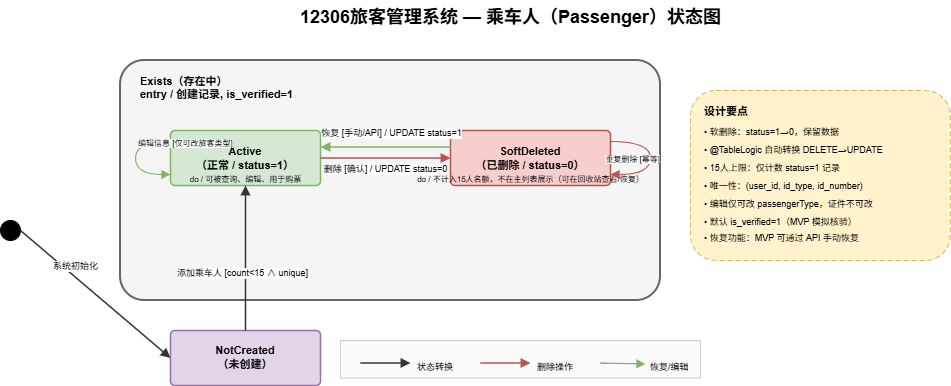

The diagram above was exported from draw.io. Its source (the exported page's mxGraphModel, read from the mxfile embedded in the PNG):
<mxGraphModel dx="1212" dy="849" grid="1" gridSize="10" guides="1" tooltips="1" connect="1" arrows="1" fold="1" page="1" pageScale="1" pageWidth="1200" pageHeight="850" math="0" shadow="0">
  <root>
    <mxCell id="0" />
    <mxCell id="1" parent="0" />
    <mxCell id="title" parent="1" style="text;html=1;strokeColor=none;fillColor=none;align=center;fontSize=18;fontStyle=1" value="12306旅客管理系统 — 乘车人（Passenger）状态图" vertex="1">
      <mxGeometry height="28" width="600" x="320" y="180" as="geometry" />
    </mxCell>
    <mxCell id="init" parent="1" style="ellipse;whiteSpace=wrap;html=1;aspect=fixed;fillColor=#000000;strokeColor=#000000;" value="" vertex="1">
      <mxGeometry height="20" width="20" x="110" y="400" as="geometry" />
    </mxCell>
    <mxCell id="state-exists" parent="1" style="rounded=1;whiteSpace=wrap;html=1;arcSize=10;fillColor=#f5f5f5;strokeColor=#666666;strokeWidth=2;" value="" vertex="1">
      <mxGeometry height="240" width="540" x="230" y="240" as="geometry" />
    </mxCell>
    <mxCell id="exists-name" parent="1" style="text;html=1;strokeColor=none;fillColor=none;align=left;fontSize=11;fontStyle=1;color=#333333;spacingLeft=8;" value="Exists（存在中）&#10;entry / 创建记录, is_verified=1" vertex="1">
      <mxGeometry height="32" width="210" x="240" y="248" as="geometry" />
    </mxCell>
    <mxCell id="sub-active" parent="1" style="rounded=1;whiteSpace=wrap;html=1;arcSize=8;fillColor=#d5e8d4;strokeColor=#82b366;strokeWidth=1.5;fontSize=11;fontStyle=1;" value="Active&#10;（正常 / status=1）" vertex="1">
      <mxGeometry height="55" width="150" x="280" y="310" as="geometry" />
    </mxCell>
    <mxCell id="active-do" parent="1" style="text;html=1;strokeColor=none;fillColor=none;fontSize=8;color=#666666;align=center;" value="do / 可被查询、编辑、用于购票" vertex="1">
      <mxGeometry height="14" width="130" x="290" y="348" as="geometry" />
    </mxCell>
    <mxCell id="sub-deleted" parent="1" style="rounded=1;whiteSpace=wrap;html=1;arcSize=8;fillColor=#f8cecc;strokeColor=#b85450;strokeWidth=1.5;fontSize=11;fontStyle=1;" value="SoftDeleted&#10;（已删除 / status=0）" vertex="1">
      <mxGeometry height="55" width="160" x="560" y="310" as="geometry" />
    </mxCell>
    <mxCell id="deleted-do" parent="1" style="text;html=1;strokeColor=none;fillColor=none;fontSize=8;color=#666666;align=center;" value="do / 不计入15人名额，不在主列表展示（可在回收站查看/恢复）" vertex="1">
      <mxGeometry height="22" width="140" x="570" y="348" as="geometry" />
    </mxCell>
    <mxCell id="t-ad" edge="1" parent="1" source="sub-active" style="endArrow=block;endFill=1;exitX=1;exitY=0.5;entryX=0;entryY=0.5;strokeColor=#b85450;strokeWidth=1.5;" target="sub-deleted" value="">
      <mxGeometry relative="1" as="geometry" />
    </mxCell>
    <mxCell id="t-ad-lbl" connectable="0" parent="t-ad" style="edgeLabel;html=1;align=center;verticalAlign=bottom;fontSize=9;color=#b85450;" value="删除 [确认] / UPDATE status=0" vertex="1">
      <mxGeometry relative="1" x="-0.1" y="2" as="geometry">
        <mxPoint x="6" y="20" as="offset" />
      </mxGeometry>
    </mxCell>
    <mxCell id="t-da" edge="1" parent="1" source="sub-deleted" style="endArrow=block;endFill=1;exitX=0;exitY=0.3;entryX=1;entryY=0.3;strokeColor=#82b366;strokeWidth=1.5;" target="sub-active" value="">
      <mxGeometry relative="1" as="geometry" />
    </mxCell>
    <mxCell id="t-da-lbl" connectable="0" parent="t-da" style="edgeLabel;html=1;align=center;verticalAlign=top;fontSize=9;color=#82b366;" value="恢复 [手动/API] / UPDATE status=1" vertex="1">
      <mxGeometry relative="1" x="-0.1" y="-3" as="geometry">
        <mxPoint x="-1" y="-23" as="offset" />
      </mxGeometry>
    </mxCell>
    <mxCell id="t-self-edit" edge="1" parent="1" source="sub-active" style="endArrow=block;endFill=1;curved=1;exitX=0;exitY=0.2;entryX=0;entryY=0.8;strokeColor=#82b366;strokeWidth=1.2;" target="sub-active" value="">
      <mxGeometry relative="1" as="geometry">
        <Array as="points">
          <mxPoint x="245" y="321" />
          <mxPoint x="245" y="354" />
        </Array>
      </mxGeometry>
    </mxCell>
    <mxCell id="t-self-edit-lbl" connectable="0" parent="t-self-edit" style="edgeLabel;html=1;align=left;verticalAlign=middle;fontSize=8;color=#82b366;" value="编辑信息 [仅可改旅客类型]" vertex="1">
      <mxGeometry relative="1" x="-0.3" y="1" as="geometry">
        <mxPoint as="offset" />
      </mxGeometry>
    </mxCell>
    <mxCell id="t-self-redel" edge="1" parent="1" source="sub-deleted" style="endArrow=block;endFill=1;curved=1;exitX=1;exitY=0.2;entryX=1;entryY=0.8;strokeColor=#b85450;strokeWidth=1.2;" target="sub-deleted" value="">
      <mxGeometry relative="1" as="geometry">
        <Array as="points">
          <mxPoint x="760" y="321" />
          <mxPoint x="760" y="354" />
        </Array>
      </mxGeometry>
    </mxCell>
    <mxCell id="t-self-redel-lbl" connectable="0" parent="t-self-redel" style="edgeLabel;html=1;align=right;verticalAlign=middle;fontSize=8;color=#b85450;" value="重复删除 [幂等]" vertex="1">
      <mxGeometry relative="1" x="0.5" y="1" as="geometry">
        <mxPoint x="22" y="-17" as="offset" />
      </mxGeometry>
    </mxCell>
    <mxCell id="state-notcreated" parent="1" style="rounded=1;whiteSpace=wrap;html=1;arcSize=8;fillColor=#e1d5e7;strokeColor=#9673a6;strokeWidth=1.5;fontSize=11;fontStyle=1;" value="NotCreated&#10;（未创建）" vertex="1">
      <mxGeometry height="55" width="150" x="280" y="510" as="geometry" />
    </mxCell>
    <mxCell id="t-init-act" edge="1" parent="1" source="init" style="endArrow=block;endFill=1;exitX=1;exitY=0.5;entryX=0;entryY=0.5;strokeColor=#333333;strokeWidth=1.5;" target="state-notcreated" value="">
      <mxGeometry relative="1" as="geometry" />
    </mxCell>
    <mxCell id="t-init-act-lbl" connectable="0" parent="t-init-act" style="edgeLabel;html=1;align=center;verticalAlign=bottom;fontSize=9;color=#333333;" value="系统初始化" vertex="1">
      <mxGeometry relative="1" x="-0.3" y="3" as="geometry">
        <mxPoint as="offset" />
      </mxGeometry>
    </mxCell>
    <mxCell id="t-notc-act" edge="1" parent="1" source="state-notcreated" style="endArrow=block;endFill=1;exitX=0.5;exitY=0;entryX=0.5;entryY=1;strokeColor=#333333;strokeWidth=1.5;" target="sub-active" value="">
      <mxGeometry relative="1" as="geometry" />
    </mxCell>
    <mxCell id="t-notc-act-lbl" connectable="0" parent="t-notc-act" style="edgeLabel;html=1;align=center;verticalAlign=bottom;fontSize=9;color=#333333;" value="添加乘车人 [count&lt;15 ∧ unique]" vertex="1">
      <mxGeometry relative="1" x="-0.3" y="4" as="geometry">
        <mxPoint as="offset" />
      </mxGeometry>
    </mxCell>
    <mxCell id="note-box" parent="1" style="rounded=1;whiteSpace=wrap;html=1;fillColor=#fff2cc;strokeColor=#d6b656;strokeWidth=1;dashed=1;dashPattern=5 3;" value="" vertex="1">
      <mxGeometry height="170" width="260" x="800" y="270" as="geometry" />
    </mxCell>
    <mxCell id="note-title" parent="1" style="text;html=1;strokeColor=none;fillColor=none;align=left;fontSize=11;fontStyle=1;color=#996600;" value="设计要点" vertex="1">
      <mxGeometry height="16" width="80" x="812" y="278" as="geometry" />
    </mxCell>
    <mxCell id="n1" parent="1" style="text;html=1;strokeColor=none;fillColor=none;align=left;fontSize=9;color=#555555;" value="• 软删除：status=1→0，保留数据" vertex="1">
      <mxGeometry height="16" width="230" x="812" y="300" as="geometry" />
    </mxCell>
    <mxCell id="n2" parent="1" style="text;html=1;strokeColor=none;fillColor=none;align=left;fontSize=9;color=#555555;" value="• @TableLogic 自动转换 DELETE→UPDATE" vertex="1">
      <mxGeometry height="16" width="230" x="812" y="318" as="geometry" />
    </mxCell>
    <mxCell id="n3" parent="1" style="text;html=1;strokeColor=none;fillColor=none;align=left;fontSize=9;color=#555555;" value="• 15人上限：仅计数 status=1 记录" vertex="1">
      <mxGeometry height="16" width="235" x="812" y="336" as="geometry" />
    </mxCell>
    <mxCell id="n4" parent="1" style="text;html=1;strokeColor=none;fillColor=none;align=left;fontSize=9;color=#555555;" value="• 唯一性：(user_id, id_type, id_number)" vertex="1">
      <mxGeometry height="16" width="235" x="812" y="354" as="geometry" />
    </mxCell>
    <mxCell id="n5" parent="1" style="text;html=1;strokeColor=none;fillColor=none;align=left;fontSize=9;color=#555555;" value="• 编辑仅可改 passengerType，证件不可改" vertex="1">
      <mxGeometry height="16" width="235" x="812" y="372" as="geometry" />
    </mxCell>
    <mxCell id="n6" parent="1" style="text;html=1;strokeColor=none;fillColor=none;align=left;fontSize=9;color=#555555;" value="• 默认 is_verified=1（MVP 模拟核验）" vertex="1">
      <mxGeometry height="16" width="235" x="812" y="390" as="geometry" />
    </mxCell>
    <mxCell id="n8" parent="1" style="text;html=1;strokeColor=none;fillColor=none;align=left;fontSize=9;color=#555555;" value="• 恢复功能：MVP 可通过 API 手动恢复" vertex="1">
      <mxGeometry height="16" width="235" x="812" y="406" as="geometry" />
    </mxCell>
    <mxCell id="legend-box" parent="1" style="rounded=0;whiteSpace=wrap;html=1;fillColor=#fafafa;strokeColor=#cccccc;" value="" vertex="1">
      <mxGeometry height="37.5" width="360" x="450" y="520" as="geometry" />
    </mxCell>
    <mxCell id="l1" edge="1" parent="1" style="endArrow=block;endFill=1;strokeColor=#333333;strokeWidth=1.5;" value="">
      <mxGeometry relative="1" x="-0.05" y="10" as="geometry">
        <mxPoint x="470" y="542.5" as="sourcePoint" />
        <mxPoint x="520" y="542.5" as="targetPoint" />
      </mxGeometry>
    </mxCell>
    <mxCell id="l1t" parent="1" style="text;html=1;strokeColor=none;fillColor=none;fontSize=9;color=#555555;align=left;" value="状态转换" vertex="1">
      <mxGeometry height="16" width="60" x="525" y="534.5" as="geometry" />
    </mxCell>
    <mxCell id="l2" edge="1" parent="1" style="endArrow=block;endFill=1;strokeColor=#b85450;strokeWidth=1.5;" value="">
      <mxGeometry relative="1" x="-0.05" y="10" as="geometry">
        <mxPoint x="590" y="542.5" as="sourcePoint" />
        <mxPoint x="640" y="542.5" as="targetPoint" />
      </mxGeometry>
    </mxCell>
    <mxCell id="l2t" parent="1" style="text;html=1;strokeColor=none;fillColor=none;fontSize=9;color=#555555;align=left;" value="删除操作" vertex="1">
      <mxGeometry height="16" width="60" x="645" y="534.5" as="geometry" />
    </mxCell>
    <mxCell id="l3" edge="1" parent="1" style="curved=1;endArrow=block;endFill=1;strokeColor=#82b366;strokeWidth=1.2;entryX=0;entryY=0.25;entryDx=0;entryDy=0;" value="">
      <mxGeometry relative="1" x="-0.05" y="10" as="geometry">
        <mxPoint x="710" y="542.5" as="sourcePoint" />
        <mxPoint x="755" y="543.5" as="targetPoint" />
      </mxGeometry>
    </mxCell>
    <mxCell id="l3t" parent="1" style="text;html=1;strokeColor=none;fillColor=none;fontSize=9;color=#555555;align=left;" value="恢复/编辑" vertex="1">
      <mxGeometry height="16" width="50" x="758" y="534.5" as="geometry" />
    </mxCell>
  </root>
</mxGraphModel>